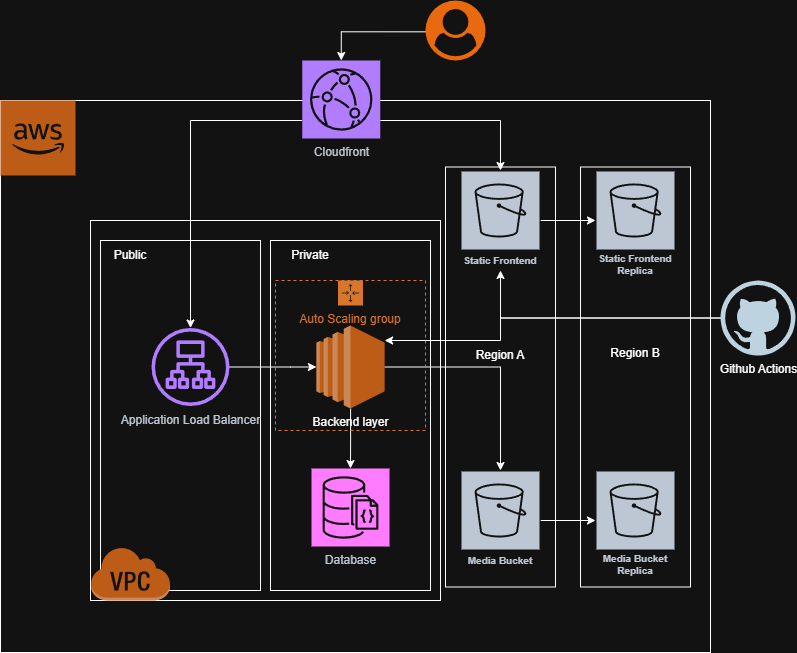

The diagram above was exported from draw.io. Its source (the exported page's mxGraphModel, read from the mxfile embedded in the PNG):
<mxGraphModel dx="1418" dy="794" grid="1" gridSize="10" guides="1" tooltips="1" connect="1" arrows="1" fold="1" page="1" pageScale="1" pageWidth="827" pageHeight="1169" math="0" shadow="0">
  <root>
    <mxCell id="0" />
    <mxCell id="1" parent="0" />
    <mxCell id="kt85hZYFtv4pbqUS8n3o-12" value="" style="rounded=0;whiteSpace=wrap;html=1;" parent="1" vertex="1">
      <mxGeometry x="20" y="110" width="710" height="552" as="geometry" />
    </mxCell>
    <mxCell id="9AqLaRUntCrf625xGqbC-2" value="" style="rounded=0;whiteSpace=wrap;html=1;" vertex="1" parent="1">
      <mxGeometry x="600" y="176.5" width="110" height="420" as="geometry" />
    </mxCell>
    <mxCell id="kt85hZYFtv4pbqUS8n3o-29" value="" style="rounded=0;whiteSpace=wrap;html=1;" parent="1" vertex="1">
      <mxGeometry x="110" y="230" width="350" height="380" as="geometry" />
    </mxCell>
    <mxCell id="kt85hZYFtv4pbqUS8n3o-32" value="" style="rounded=0;whiteSpace=wrap;html=1;" parent="1" vertex="1">
      <mxGeometry x="290" y="250" width="160" height="350" as="geometry" />
    </mxCell>
    <mxCell id="kt85hZYFtv4pbqUS8n3o-31" value="" style="rounded=0;whiteSpace=wrap;html=1;" parent="1" vertex="1">
      <mxGeometry x="120" y="250" width="160" height="350" as="geometry" />
    </mxCell>
    <mxCell id="kt85hZYFtv4pbqUS8n3o-3" value="Database" style="sketch=0;points=[[0,0,0],[0.25,0,0],[0.5,0,0],[0.75,0,0],[1,0,0],[0,1,0],[0.25,1,0],[0.5,1,0],[0.75,1,0],[1,1,0],[0,0.25,0],[0,0.5,0],[0,0.75,0],[1,0.25,0],[1,0.5,0],[1,0.75,0]];outlineConnect=0;fontColor=#232F3E;fillColor=#C925D1;strokeColor=#ffffff;dashed=0;verticalLabelPosition=bottom;verticalAlign=top;align=center;html=1;fontSize=12;fontStyle=0;aspect=fixed;shape=mxgraph.aws4.resourceIcon;resIcon=mxgraph.aws4.documentdb_with_mongodb_compatibility;" parent="1" vertex="1">
      <mxGeometry x="331" y="478" width="78" height="78" as="geometry" />
    </mxCell>
    <mxCell id="kt85hZYFtv4pbqUS8n3o-18" style="edgeStyle=orthogonalEdgeStyle;rounded=0;orthogonalLoop=1;jettySize=auto;html=1;" parent="1" source="kt85hZYFtv4pbqUS8n3o-5" target="kt85hZYFtv4pbqUS8n3o-3" edge="1">
      <mxGeometry relative="1" as="geometry" />
    </mxCell>
    <mxCell id="9AqLaRUntCrf625xGqbC-1" value="" style="rounded=0;whiteSpace=wrap;html=1;" vertex="1" parent="1">
      <mxGeometry x="465" y="176.5" width="110" height="420" as="geometry" />
    </mxCell>
    <mxCell id="kt85hZYFtv4pbqUS8n3o-28" style="edgeStyle=orthogonalEdgeStyle;rounded=0;orthogonalLoop=1;jettySize=auto;html=1;exitX=1;exitY=0.5;exitDx=0;exitDy=0;exitPerimeter=0;" parent="1" source="kt85hZYFtv4pbqUS8n3o-5" target="kt85hZYFtv4pbqUS8n3o-25" edge="1">
      <mxGeometry relative="1" as="geometry" />
    </mxCell>
    <mxCell id="9AqLaRUntCrf625xGqbC-7" value="" style="edgeStyle=orthogonalEdgeStyle;rounded=0;orthogonalLoop=1;jettySize=auto;html=1;" edge="1" parent="1" source="kt85hZYFtv4pbqUS8n3o-6" target="9AqLaRUntCrf625xGqbC-3">
      <mxGeometry relative="1" as="geometry">
        <Array as="points">
          <mxPoint x="620" y="220" />
          <mxPoint x="620" y="220" />
        </Array>
      </mxGeometry>
    </mxCell>
    <mxCell id="kt85hZYFtv4pbqUS8n3o-6" value="Static Frontend" style="sketch=0;outlineConnect=0;fontColor=#232F3E;gradientColor=none;strokeColor=#ffffff;fillColor=#232F3E;dashed=0;verticalLabelPosition=middle;verticalAlign=bottom;align=center;html=1;whiteSpace=wrap;fontSize=10;fontStyle=1;spacing=3;shape=mxgraph.aws4.productIcon;prIcon=mxgraph.aws4.s3;" parent="1" vertex="1">
      <mxGeometry x="480" y="180" width="80" height="100" as="geometry" />
    </mxCell>
    <mxCell id="kt85hZYFtv4pbqUS8n3o-8" style="edgeStyle=orthogonalEdgeStyle;rounded=0;orthogonalLoop=1;jettySize=auto;html=1;exitX=0.05;exitY=0.522;exitDx=0;exitDy=0;exitPerimeter=0;entryX=0.5;entryY=0;entryDx=0;entryDy=0;entryPerimeter=0;" parent="1" source="9AqLaRUntCrf625xGqbC-10" target="kt85hZYFtv4pbqUS8n3o-9" edge="1">
      <mxGeometry relative="1" as="geometry">
        <mxPoint x="510" y="150" as="targetPoint" />
        <mxPoint x="475" y="40" as="sourcePoint" />
      </mxGeometry>
    </mxCell>
    <mxCell id="kt85hZYFtv4pbqUS8n3o-11" style="edgeStyle=orthogonalEdgeStyle;rounded=0;orthogonalLoop=1;jettySize=auto;html=1;" parent="1" source="kt85hZYFtv4pbqUS8n3o-9" target="kt85hZYFtv4pbqUS8n3o-6" edge="1">
      <mxGeometry relative="1" as="geometry">
        <Array as="points">
          <mxPoint x="520" y="130" />
        </Array>
      </mxGeometry>
    </mxCell>
    <mxCell id="kt85hZYFtv4pbqUS8n3o-16" style="edgeStyle=orthogonalEdgeStyle;rounded=0;orthogonalLoop=1;jettySize=auto;html=1;" parent="1" source="kt85hZYFtv4pbqUS8n3o-9" target="kt85hZYFtv4pbqUS8n3o-15" edge="1">
      <mxGeometry relative="1" as="geometry">
        <Array as="points">
          <mxPoint x="210" y="130" />
        </Array>
      </mxGeometry>
    </mxCell>
    <mxCell id="kt85hZYFtv4pbqUS8n3o-9" value="Cloudfront&lt;div&gt;&lt;br&gt;&lt;/div&gt;" style="sketch=0;points=[[0,0,0],[0.25,0,0],[0.5,0,0],[0.75,0,0],[1,0,0],[0,1,0],[0.25,1,0],[0.5,1,0],[0.75,1,0],[1,1,0],[0,0.25,0],[0,0.5,0],[0,0.75,0],[1,0.25,0],[1,0.5,0],[1,0.75,0]];outlineConnect=0;fontColor=#232F3E;fillColor=#8C4FFF;strokeColor=#ffffff;dashed=0;verticalLabelPosition=bottom;verticalAlign=top;align=center;html=1;fontSize=12;fontStyle=0;aspect=fixed;shape=mxgraph.aws4.resourceIcon;resIcon=mxgraph.aws4.cloudfront;" parent="1" vertex="1">
      <mxGeometry x="321.75" y="70" width="78" height="78" as="geometry" />
    </mxCell>
    <mxCell id="kt85hZYFtv4pbqUS8n3o-14" value="" style="outlineConnect=0;dashed=0;verticalLabelPosition=bottom;verticalAlign=top;align=center;html=1;shape=mxgraph.aws3.cloud_2;fillColor=#F58534;gradientColor=none;" parent="1" vertex="1">
      <mxGeometry x="20" y="110" width="75" height="75" as="geometry" />
    </mxCell>
    <mxCell id="kt85hZYFtv4pbqUS8n3o-17" style="edgeStyle=orthogonalEdgeStyle;rounded=0;orthogonalLoop=1;jettySize=auto;html=1;" parent="1" source="kt85hZYFtv4pbqUS8n3o-15" target="kt85hZYFtv4pbqUS8n3o-5" edge="1">
      <mxGeometry relative="1" as="geometry">
        <Array as="points">
          <mxPoint x="310" y="377" />
          <mxPoint x="310" y="377" />
        </Array>
      </mxGeometry>
    </mxCell>
    <mxCell id="kt85hZYFtv4pbqUS8n3o-15" value="Application Load Balancer" style="sketch=0;outlineConnect=0;fontColor=#232F3E;gradientColor=none;fillColor=#8C4FFF;strokeColor=none;dashed=0;verticalLabelPosition=bottom;verticalAlign=top;align=center;html=1;fontSize=12;fontStyle=0;aspect=fixed;pointerEvents=1;shape=mxgraph.aws4.application_load_balancer;" parent="1" vertex="1">
      <mxGeometry x="171" y="337.5" width="78" height="78" as="geometry" />
    </mxCell>
    <mxCell id="kt85hZYFtv4pbqUS8n3o-19" value="Auto Scaling group" style="points=[[0,0],[0.25,0],[0.5,0],[0.75,0],[1,0],[1,0.25],[1,0.5],[1,0.75],[1,1],[0.75,1],[0.5,1],[0.25,1],[0,1],[0,0.75],[0,0.5],[0,0.25]];outlineConnect=0;gradientColor=none;html=1;whiteSpace=wrap;fontSize=12;fontStyle=0;container=1;pointerEvents=0;collapsible=0;recursiveResize=0;shape=mxgraph.aws4.groupCenter;grIcon=mxgraph.aws4.group_auto_scaling_group;grStroke=1;strokeColor=#D86613;fillColor=none;verticalAlign=top;align=center;fontColor=#D86613;dashed=1;spacingTop=25;aspect=fixed;" parent="1" vertex="1">
      <mxGeometry x="295" y="290" width="150" height="150" as="geometry" />
    </mxCell>
    <mxCell id="kt85hZYFtv4pbqUS8n3o-5" value="Backend layer" style="outlineConnect=0;dashed=0;verticalLabelPosition=bottom;verticalAlign=top;align=center;html=1;shape=mxgraph.aws3.ec2;fillColor=#F58534;gradientColor=none;" parent="kt85hZYFtv4pbqUS8n3o-19" vertex="1">
      <mxGeometry x="40.879999999999995" y="45" width="68.25" height="83" as="geometry" />
    </mxCell>
    <mxCell id="9AqLaRUntCrf625xGqbC-8" value="" style="edgeStyle=orthogonalEdgeStyle;rounded=0;orthogonalLoop=1;jettySize=auto;html=1;" edge="1" parent="1" source="kt85hZYFtv4pbqUS8n3o-25" target="9AqLaRUntCrf625xGqbC-4">
      <mxGeometry relative="1" as="geometry">
        <Array as="points">
          <mxPoint x="600" y="530" />
          <mxPoint x="600" y="530" />
        </Array>
      </mxGeometry>
    </mxCell>
    <mxCell id="kt85hZYFtv4pbqUS8n3o-25" value="Media Bucket" style="sketch=0;outlineConnect=0;fontColor=#232F3E;gradientColor=none;strokeColor=#ffffff;fillColor=#232F3E;dashed=0;verticalLabelPosition=middle;verticalAlign=bottom;align=center;html=1;whiteSpace=wrap;fontSize=10;fontStyle=1;spacing=3;shape=mxgraph.aws4.productIcon;prIcon=mxgraph.aws4.s3;" parent="1" vertex="1">
      <mxGeometry x="480" y="480" width="80" height="100" as="geometry" />
    </mxCell>
    <mxCell id="kt85hZYFtv4pbqUS8n3o-30" value="" style="outlineConnect=0;dashed=0;verticalLabelPosition=bottom;verticalAlign=top;align=center;html=1;shape=mxgraph.aws3.virtual_private_cloud;fillColor=#F58534;gradientColor=none;" parent="1" vertex="1">
      <mxGeometry x="110" y="556" width="79.5" height="54" as="geometry" />
    </mxCell>
    <mxCell id="kt85hZYFtv4pbqUS8n3o-33" value="Public" style="text;html=1;whiteSpace=wrap;strokeColor=none;fillColor=none;align=center;verticalAlign=middle;rounded=0;" parent="1" vertex="1">
      <mxGeometry x="119.75" y="250" width="60" height="30" as="geometry" />
    </mxCell>
    <mxCell id="kt85hZYFtv4pbqUS8n3o-34" value="Private" style="text;html=1;whiteSpace=wrap;strokeColor=none;fillColor=none;align=center;verticalAlign=middle;rounded=0;" parent="1" vertex="1">
      <mxGeometry x="300" y="250" width="60" height="30" as="geometry" />
    </mxCell>
    <mxCell id="kt85hZYFtv4pbqUS8n3o-36" style="edgeStyle=orthogonalEdgeStyle;rounded=0;orthogonalLoop=1;jettySize=auto;html=1;" parent="1" source="kt85hZYFtv4pbqUS8n3o-35" target="kt85hZYFtv4pbqUS8n3o-5" edge="1">
      <mxGeometry relative="1" as="geometry">
        <Array as="points">
          <mxPoint x="520" y="328" />
          <mxPoint x="520" y="350" />
        </Array>
      </mxGeometry>
    </mxCell>
    <mxCell id="kt85hZYFtv4pbqUS8n3o-37" style="edgeStyle=orthogonalEdgeStyle;rounded=0;orthogonalLoop=1;jettySize=auto;html=1;" parent="1" source="kt85hZYFtv4pbqUS8n3o-35" target="kt85hZYFtv4pbqUS8n3o-6" edge="1">
      <mxGeometry relative="1" as="geometry" />
    </mxCell>
    <mxCell id="kt85hZYFtv4pbqUS8n3o-35" value="Github Actions" style="dashed=0;outlineConnect=0;html=1;align=center;labelPosition=center;verticalLabelPosition=bottom;verticalAlign=top;shape=mxgraph.weblogos.github" parent="1" vertex="1">
      <mxGeometry x="740" y="290" width="75" height="75" as="geometry" />
    </mxCell>
    <mxCell id="9AqLaRUntCrf625xGqbC-3" value="Static Frontend Replica" style="sketch=0;outlineConnect=0;fontColor=#232F3E;gradientColor=none;strokeColor=#ffffff;fillColor=#232F3E;dashed=0;verticalLabelPosition=middle;verticalAlign=bottom;align=center;html=1;whiteSpace=wrap;fontSize=10;fontStyle=1;spacing=3;shape=mxgraph.aws4.productIcon;prIcon=mxgraph.aws4.s3;" vertex="1" parent="1">
      <mxGeometry x="615" y="180" width="80" height="110" as="geometry" />
    </mxCell>
    <mxCell id="9AqLaRUntCrf625xGqbC-4" value="Media Bucket Replica" style="sketch=0;outlineConnect=0;fontColor=#232F3E;gradientColor=none;strokeColor=#ffffff;fillColor=#232F3E;dashed=0;verticalLabelPosition=middle;verticalAlign=bottom;align=center;html=1;whiteSpace=wrap;fontSize=10;fontStyle=1;spacing=3;shape=mxgraph.aws4.productIcon;prIcon=mxgraph.aws4.s3;" vertex="1" parent="1">
      <mxGeometry x="615" y="480" width="80" height="110" as="geometry" />
    </mxCell>
    <mxCell id="9AqLaRUntCrf625xGqbC-5" value="Region A" style="text;html=1;whiteSpace=wrap;strokeColor=none;fillColor=none;align=center;verticalAlign=middle;rounded=0;" vertex="1" parent="1">
      <mxGeometry x="490" y="350" width="60" height="30" as="geometry" />
    </mxCell>
    <mxCell id="9AqLaRUntCrf625xGqbC-6" value="Region B" style="text;html=1;whiteSpace=wrap;strokeColor=none;fillColor=none;align=center;verticalAlign=middle;rounded=0;" vertex="1" parent="1">
      <mxGeometry x="625" y="347.5" width="60" height="30" as="geometry" />
    </mxCell>
    <mxCell id="9AqLaRUntCrf625xGqbC-10" value="" style="points=[];aspect=fixed;html=1;align=center;shadow=0;dashed=0;fillColor=#FF6A00;strokeColor=none;shape=mxgraph.alibaba_cloud.user;" vertex="1" parent="1">
      <mxGeometry x="445" y="10" width="60" height="60" as="geometry" />
    </mxCell>
  </root>
</mxGraphModel>